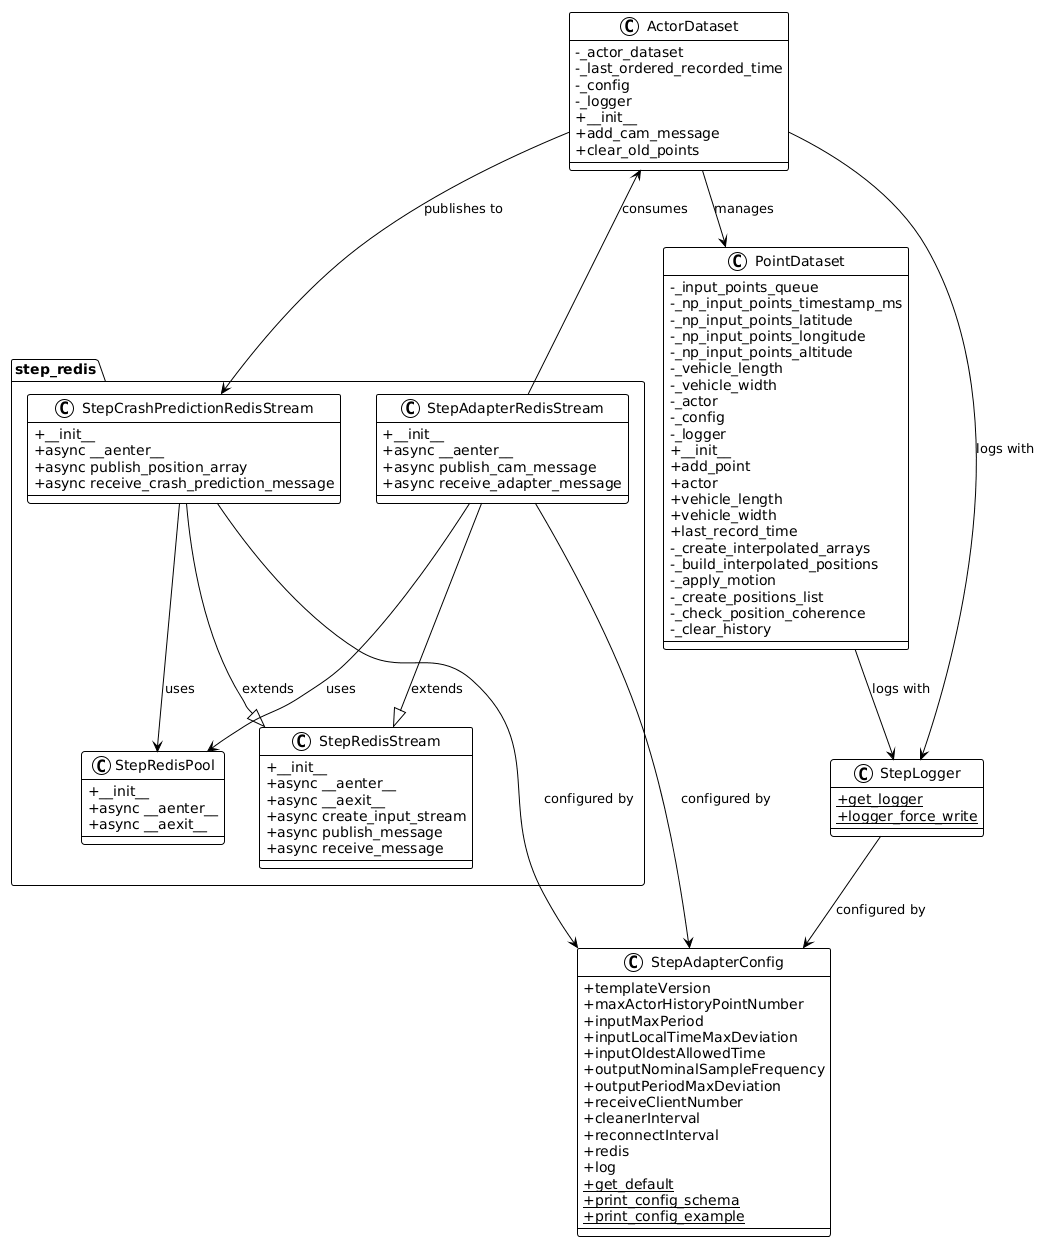

The diagram above was rendered by PlantUML. Its source (embedded in the PNG):
@startuml
!theme plain
skinparam classAttributeIconSize 0

class ActorDataset {
   -_actor_dataset
   -_last_ordered_recorded_time
   -_config
   -_logger
   +__init__
   +add_cam_message
   +clear_old_points
}

class PointDataset {
   -_input_points_queue
   -_np_input_points_timestamp_ms
   -_np_input_points_latitude
   -_np_input_points_longitude
   -_np_input_points_altitude
   -_vehicle_length
   -_vehicle_width
   -_actor
   -_config
   -_logger
   +__init__
   +add_point
   +actor
   +vehicle_length
   +vehicle_width
   +last_record_time
   -_create_interpolated_arrays
   -_build_interpolated_positions
   -_apply_motion
   -_create_positions_list
   -_check_position_coherence
   -_clear_history
}

class StepAdapterConfig {
   +templateVersion
   +maxActorHistoryPointNumber
   +inputMaxPeriod
   +inputLocalTimeMaxDeviation
   +inputOldestAllowedTime
   +outputNominalSampleFrequency
   +outputPeriodMaxDeviation
   +receiveClientNumber
   +cleanerInterval
   +reconnectInterval
   +redis
   +log
   +{static} get_default
   +{static} print_config_schema
   +{static} print_config_example
}

package "step_redis" {
   class StepRedisPool {
      +__init__
      +async __aenter__
      +async __aexit__
   }

   class StepRedisStream {
      +__init__
      +async __aenter__
      +async __aexit__
      +async create_input_stream
      +async publish_message
      +async receive_message
   }

   class StepAdapterRedisStream {
      +__init__
      +async __aenter__
      +async publish_cam_message
      +async receive_adapter_message
   }

   class StepCrashPredictionRedisStream {
      +__init__
      +async __aenter__
      +async publish_position_array
      +async receive_crash_prediction_message
   }
}

class StepLogger {
   +{static} get_logger
   +{static} logger_force_write
}

ActorDataset --> PointDataset : manages
StepAdapterRedisStream --> ActorDataset : consumes
ActorDataset --> StepCrashPredictionRedisStream : publishes to
ActorDataset --> StepLogger : logs with

PointDataset --> StepLogger : logs with

StepAdapterRedisStream --> StepRedisPool : uses
StepCrashPredictionRedisStream --> StepRedisPool : uses
StepAdapterRedisStream --> StepAdapterConfig : configured by
StepCrashPredictionRedisStream --> StepAdapterConfig : configured by

StepLogger --> StepAdapterConfig : configured by

StepAdapterRedisStream --|> StepRedisStream : extends
StepCrashPredictionRedisStream --|> StepRedisStream : extends
@enduml